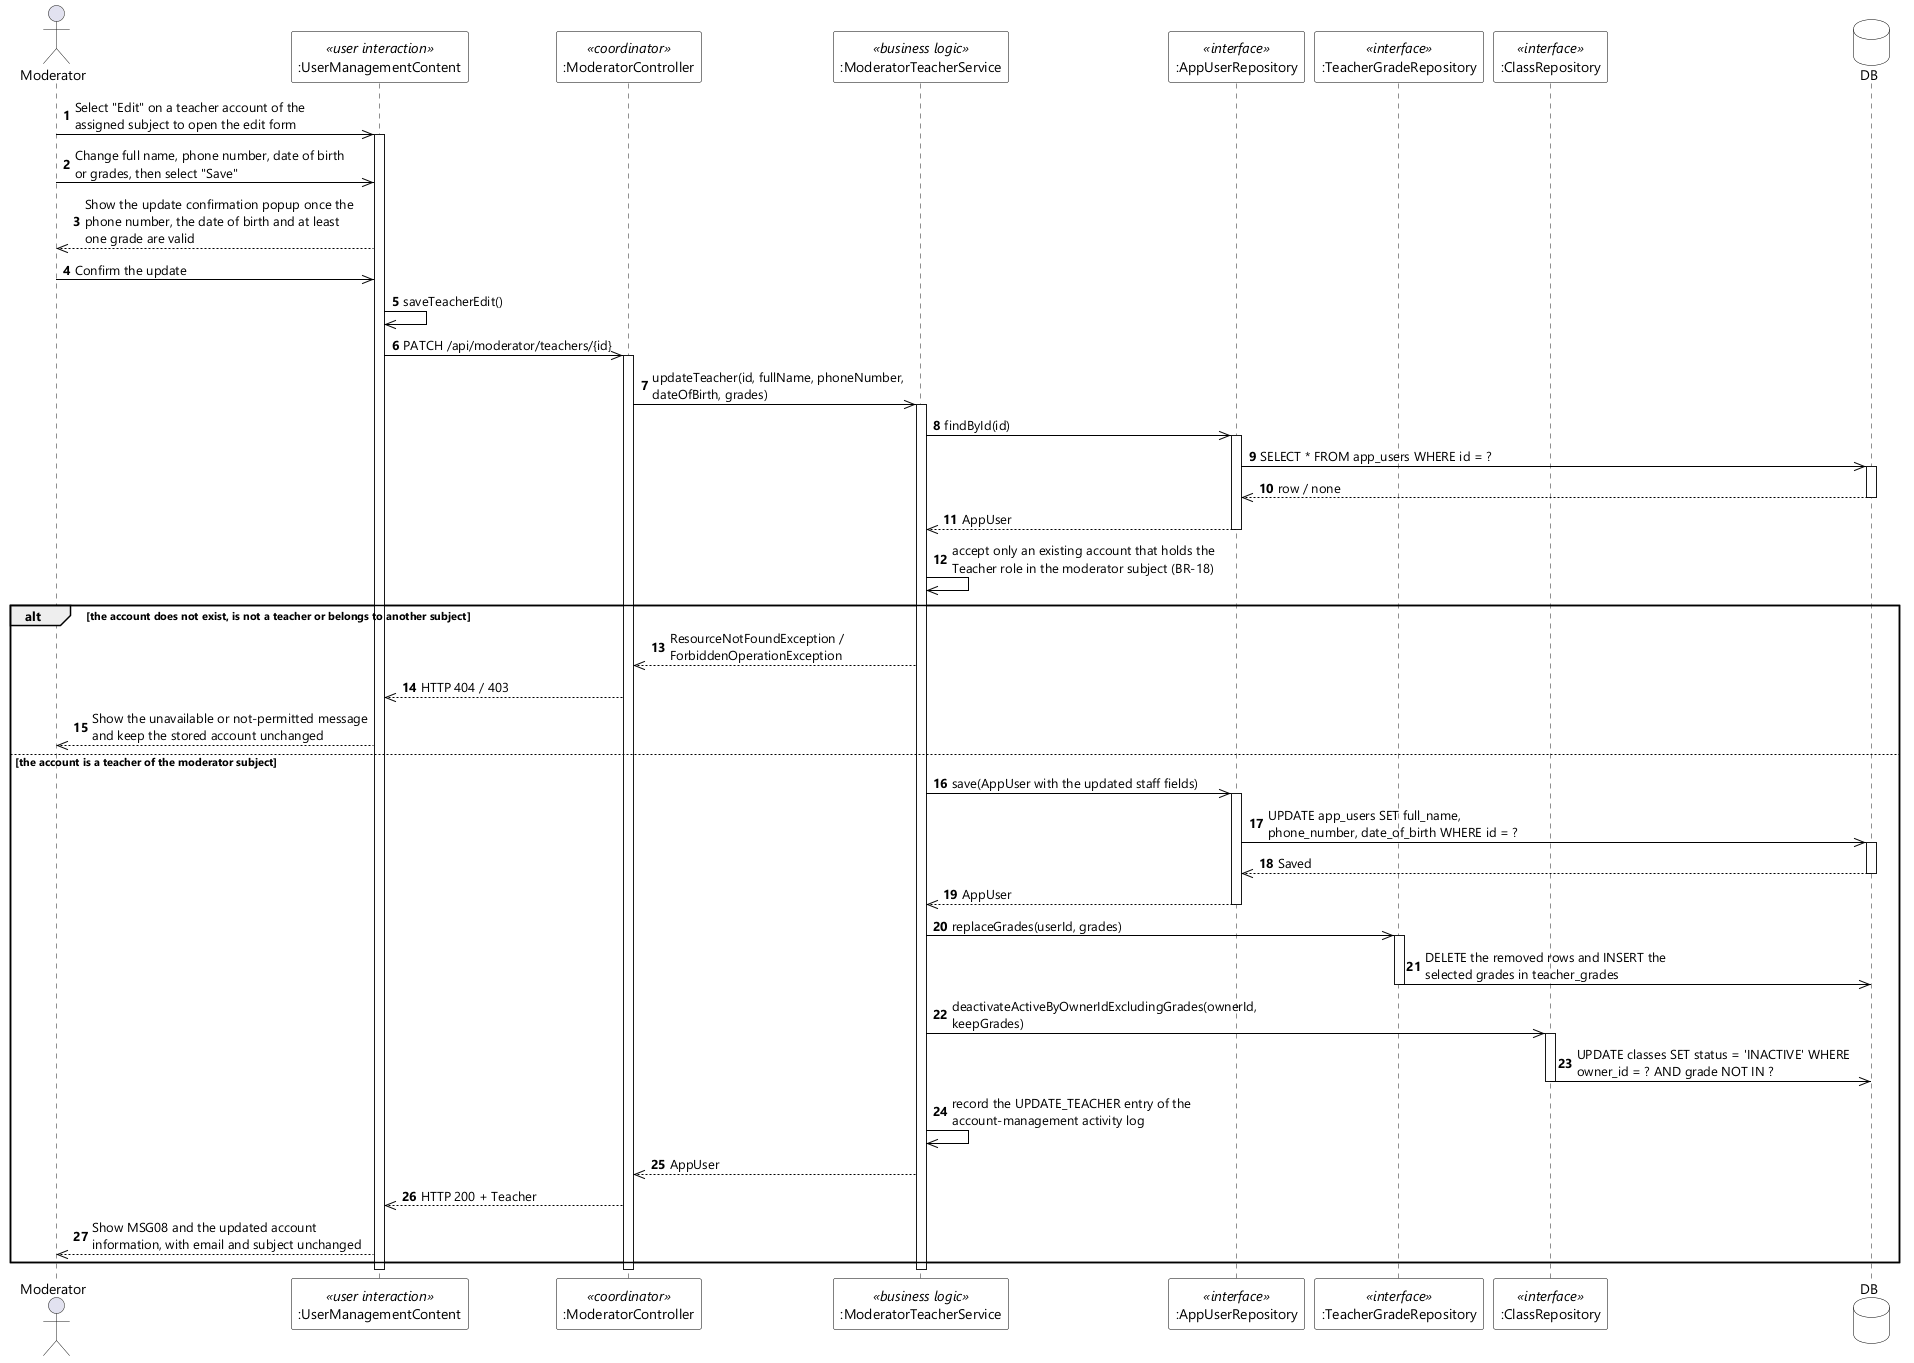

The diagram above was rendered by PlantUML. Its source (embedded in the PNG):
@startuml UC-80 Update Teacher Account - Sequence Diagram (stereo)
skinparamlocked dpi 96
skinparam defaultFontName "Segoe UI"
skinparam shadowing false
skinparam ParticipantBackgroundColor #FFFFFF
skinparam ParticipantBorderColor #000000
skinparam DatabaseBackgroundColor #FFFFFF
skinparam DatabaseBorderColor #000000
skinparam ArrowColor #000000
skinparam sequenceMessageAlign left
skinparam maxMessageSize 280

actor Moderator
participant ":UserManagementContent" as UI <<user interaction>>
participant ":ModeratorController" as CTL <<coordinator>>
participant ":ModeratorTeacherService" as SVC <<business logic>>
participant ":AppUserRepository" as USERS <<interface>>
participant ":TeacherGradeRepository" as GRADES <<interface>>
participant ":ClassRepository" as CLASSES <<interface>>
database DB

autonumber
Moderator ->> UI : Select "Edit" on a teacher account of the assigned subject to open the edit form
activate UI
Moderator ->> UI : Change full name, phone number, date of birth or grades, then select "Save"
UI -->> Moderator : Show the update confirmation popup once the phone number, the date of birth and at least one grade are valid
Moderator ->> UI : Confirm the update
UI ->> UI : saveTeacherEdit()
UI ->> CTL : PATCH /api/moderator/teachers/{id}
activate CTL
CTL ->> SVC : updateTeacher(id, fullName, phoneNumber, dateOfBirth, grades)
activate SVC
SVC ->> USERS : findById(id)
activate USERS
USERS ->> DB : SELECT * FROM app_users WHERE id = ?
activate DB
DB -->> USERS : row / none
deactivate DB
USERS -->> SVC : AppUser
deactivate USERS
SVC ->> SVC : accept only an existing account that holds the Teacher role in the moderator subject (BR-18)

alt the account does not exist, is not a teacher or belongs to another subject
  SVC -->> CTL : ResourceNotFoundException / ForbiddenOperationException
  CTL -->> UI : HTTP 404 / 403
  UI -->> Moderator : Show the unavailable or not-permitted message and keep the stored account unchanged
else the account is a teacher of the moderator subject
  SVC ->> USERS : save(AppUser with the updated staff fields)
  activate USERS
  USERS ->> DB : UPDATE app_users SET full_name, phone_number, date_of_birth WHERE id = ?
  activate DB
  DB -->> USERS : Saved
  deactivate DB
  USERS -->> SVC : AppUser
  deactivate USERS
  SVC ->> GRADES : replaceGrades(userId, grades)
  activate GRADES
  GRADES ->> DB : DELETE the removed rows and INSERT the selected grades in teacher_grades
  deactivate GRADES
  SVC ->> CLASSES : deactivateActiveByOwnerIdExcludingGrades(ownerId, keepGrades)
  activate CLASSES
  CLASSES ->> DB : UPDATE classes SET status = 'INACTIVE' WHERE owner_id = ? AND grade NOT IN ?
  deactivate CLASSES
  SVC ->> SVC : record the UPDATE_TEACHER entry of the account-management activity log
  SVC -->> CTL : AppUser
  CTL -->> UI : HTTP 200 + Teacher
  UI -->> Moderator : Show MSG08 and the updated account information, with email and subject unchanged
end
deactivate SVC
deactivate CTL
deactivate UI
@enduml